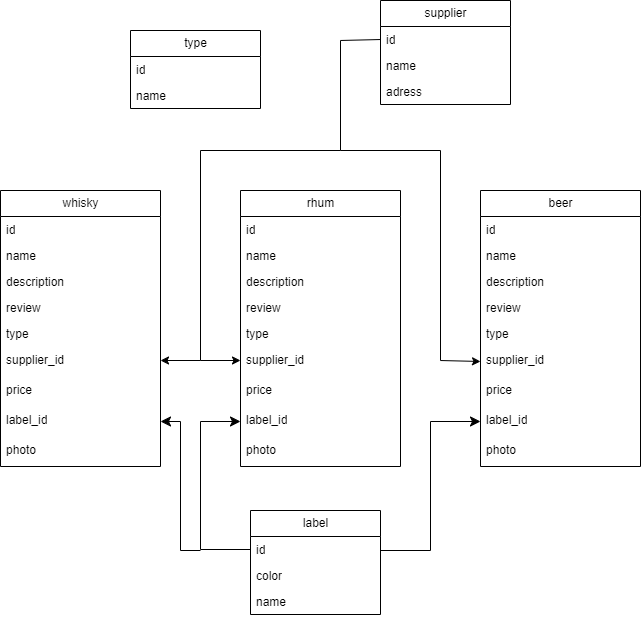

The diagram above was exported from draw.io. Its source (the exported page's mxGraphModel, read from the mxfile embedded in the PNG):
<mxGraphModel dx="1498" dy="2071" grid="1" gridSize="10" guides="1" tooltips="1" connect="1" arrows="1" fold="1" page="1" pageScale="1" pageWidth="827" pageHeight="1169" math="0" shadow="0">
  <root>
    <mxCell id="0" />
    <mxCell id="1" parent="0" />
    <mxCell id="2" value="whisky" style="swimlane;fontStyle=0;childLayout=stackLayout;horizontal=1;startSize=26;fillColor=none;horizontalStack=0;resizeParent=1;resizeParentMax=0;resizeLast=0;collapsible=1;marginBottom=0;html=1;" parent="1" vertex="1">
      <mxGeometry x="80" width="160" height="276" as="geometry" />
    </mxCell>
    <mxCell id="3" value="id" style="text;strokeColor=none;fillColor=none;align=left;verticalAlign=top;spacingLeft=4;spacingRight=4;overflow=hidden;rotatable=0;points=[[0,0.5],[1,0.5]];portConstraint=eastwest;whiteSpace=wrap;html=1;" parent="2" vertex="1">
      <mxGeometry y="26" width="160" height="26" as="geometry" />
    </mxCell>
    <mxCell id="36" value="name" style="text;strokeColor=none;fillColor=none;align=left;verticalAlign=top;spacingLeft=4;spacingRight=4;overflow=hidden;rotatable=0;points=[[0,0.5],[1,0.5]];portConstraint=eastwest;whiteSpace=wrap;html=1;" parent="2" vertex="1">
      <mxGeometry y="52" width="160" height="26" as="geometry" />
    </mxCell>
    <mxCell id="4" value="description" style="text;strokeColor=none;fillColor=none;align=left;verticalAlign=top;spacingLeft=4;spacingRight=4;overflow=hidden;rotatable=0;points=[[0,0.5],[1,0.5]];portConstraint=eastwest;whiteSpace=wrap;html=1;" parent="2" vertex="1">
      <mxGeometry y="78" width="160" height="26" as="geometry" />
    </mxCell>
    <mxCell id="6" value="review" style="text;strokeColor=none;fillColor=none;align=left;verticalAlign=top;spacingLeft=4;spacingRight=4;overflow=hidden;rotatable=0;points=[[0,0.5],[1,0.5]];portConstraint=eastwest;whiteSpace=wrap;html=1;" parent="2" vertex="1">
      <mxGeometry y="104" width="160" height="26" as="geometry" />
    </mxCell>
    <mxCell id="7" value="type" style="text;strokeColor=none;fillColor=none;align=left;verticalAlign=top;spacingLeft=4;spacingRight=4;overflow=hidden;rotatable=0;points=[[0,0.5],[1,0.5]];portConstraint=eastwest;whiteSpace=wrap;html=1;" parent="2" vertex="1">
      <mxGeometry y="130" width="160" height="26" as="geometry" />
    </mxCell>
    <mxCell id="94" value="" style="endArrow=classic;html=1;" edge="1" parent="2">
      <mxGeometry width="50" height="50" relative="1" as="geometry">
        <mxPoint x="200" y="170" as="sourcePoint" />
        <mxPoint x="160" y="170" as="targetPoint" />
      </mxGeometry>
    </mxCell>
    <mxCell id="8" value="supplier_id" style="text;strokeColor=none;fillColor=none;align=left;verticalAlign=top;spacingLeft=4;spacingRight=4;overflow=hidden;rotatable=0;points=[[0,0.5],[1,0.5]];portConstraint=eastwest;whiteSpace=wrap;html=1;" parent="2" vertex="1">
      <mxGeometry y="156" width="160" height="30" as="geometry" />
    </mxCell>
    <mxCell id="5" value="price" style="text;strokeColor=none;fillColor=none;align=left;verticalAlign=top;spacingLeft=4;spacingRight=4;overflow=hidden;rotatable=0;points=[[0,0.5],[1,0.5]];portConstraint=eastwest;whiteSpace=wrap;html=1;" parent="2" vertex="1">
      <mxGeometry y="186" width="160" height="30" as="geometry" />
    </mxCell>
    <mxCell id="9" value="label_id" style="text;strokeColor=none;fillColor=none;align=left;verticalAlign=top;spacingLeft=4;spacingRight=4;overflow=hidden;rotatable=0;points=[[0,0.5],[1,0.5]];portConstraint=eastwest;whiteSpace=wrap;html=1;" parent="2" vertex="1">
      <mxGeometry y="216" width="160" height="30" as="geometry" />
    </mxCell>
    <mxCell id="50" value="photo" style="text;strokeColor=none;fillColor=none;align=left;verticalAlign=top;spacingLeft=4;spacingRight=4;overflow=hidden;rotatable=0;points=[[0,0.5],[1,0.5]];portConstraint=eastwest;whiteSpace=wrap;html=1;" parent="2" vertex="1">
      <mxGeometry y="246" width="160" height="30" as="geometry" />
    </mxCell>
    <mxCell id="10" value="rhum" style="swimlane;fontStyle=0;childLayout=stackLayout;horizontal=1;startSize=26;fillColor=none;horizontalStack=0;resizeParent=1;resizeParentMax=0;resizeLast=0;collapsible=1;marginBottom=0;html=1;" parent="1" vertex="1">
      <mxGeometry x="320" width="160" height="276" as="geometry" />
    </mxCell>
    <mxCell id="11" value="id" style="text;strokeColor=none;fillColor=none;align=left;verticalAlign=top;spacingLeft=4;spacingRight=4;overflow=hidden;rotatable=0;points=[[0,0.5],[1,0.5]];portConstraint=eastwest;whiteSpace=wrap;html=1;" parent="10" vertex="1">
      <mxGeometry y="26" width="160" height="26" as="geometry" />
    </mxCell>
    <mxCell id="37" value="name" style="text;strokeColor=none;fillColor=none;align=left;verticalAlign=top;spacingLeft=4;spacingRight=4;overflow=hidden;rotatable=0;points=[[0,0.5],[1,0.5]];portConstraint=eastwest;whiteSpace=wrap;html=1;" parent="10" vertex="1">
      <mxGeometry y="52" width="160" height="26" as="geometry" />
    </mxCell>
    <mxCell id="12" value="description" style="text;strokeColor=none;fillColor=none;align=left;verticalAlign=top;spacingLeft=4;spacingRight=4;overflow=hidden;rotatable=0;points=[[0,0.5],[1,0.5]];portConstraint=eastwest;whiteSpace=wrap;html=1;" parent="10" vertex="1">
      <mxGeometry y="78" width="160" height="26" as="geometry" />
    </mxCell>
    <mxCell id="13" value="review" style="text;strokeColor=none;fillColor=none;align=left;verticalAlign=top;spacingLeft=4;spacingRight=4;overflow=hidden;rotatable=0;points=[[0,0.5],[1,0.5]];portConstraint=eastwest;whiteSpace=wrap;html=1;" parent="10" vertex="1">
      <mxGeometry y="104" width="160" height="26" as="geometry" />
    </mxCell>
    <mxCell id="14" value="type" style="text;strokeColor=none;fillColor=none;align=left;verticalAlign=top;spacingLeft=4;spacingRight=4;overflow=hidden;rotatable=0;points=[[0,0.5],[1,0.5]];portConstraint=eastwest;whiteSpace=wrap;html=1;" parent="10" vertex="1">
      <mxGeometry y="130" width="160" height="26" as="geometry" />
    </mxCell>
    <mxCell id="15" value="supplier_id" style="text;strokeColor=none;fillColor=none;align=left;verticalAlign=top;spacingLeft=4;spacingRight=4;overflow=hidden;rotatable=0;points=[[0,0.5],[1,0.5]];portConstraint=eastwest;whiteSpace=wrap;html=1;" parent="10" vertex="1">
      <mxGeometry y="156" width="160" height="30" as="geometry" />
    </mxCell>
    <mxCell id="16" value="price" style="text;strokeColor=none;fillColor=none;align=left;verticalAlign=top;spacingLeft=4;spacingRight=4;overflow=hidden;rotatable=0;points=[[0,0.5],[1,0.5]];portConstraint=eastwest;whiteSpace=wrap;html=1;" parent="10" vertex="1">
      <mxGeometry y="186" width="160" height="30" as="geometry" />
    </mxCell>
    <mxCell id="17" value="label_id" style="text;strokeColor=none;fillColor=none;align=left;verticalAlign=top;spacingLeft=4;spacingRight=4;overflow=hidden;rotatable=0;points=[[0,0.5],[1,0.5]];portConstraint=eastwest;whiteSpace=wrap;html=1;" parent="10" vertex="1">
      <mxGeometry y="216" width="160" height="30" as="geometry" />
    </mxCell>
    <mxCell id="51" value="photo" style="text;strokeColor=none;fillColor=none;align=left;verticalAlign=top;spacingLeft=4;spacingRight=4;overflow=hidden;rotatable=0;points=[[0,0.5],[1,0.5]];portConstraint=eastwest;whiteSpace=wrap;html=1;" parent="10" vertex="1">
      <mxGeometry y="246" width="160" height="30" as="geometry" />
    </mxCell>
    <mxCell id="19" value="beer" style="swimlane;fontStyle=0;childLayout=stackLayout;horizontal=1;startSize=26;fillColor=none;horizontalStack=0;resizeParent=1;resizeParentMax=0;resizeLast=0;collapsible=1;marginBottom=0;html=1;" parent="1" vertex="1">
      <mxGeometry x="560" width="160" height="276" as="geometry" />
    </mxCell>
    <mxCell id="20" value="id" style="text;strokeColor=none;fillColor=none;align=left;verticalAlign=top;spacingLeft=4;spacingRight=4;overflow=hidden;rotatable=0;points=[[0,0.5],[1,0.5]];portConstraint=eastwest;whiteSpace=wrap;html=1;" parent="19" vertex="1">
      <mxGeometry y="26" width="160" height="26" as="geometry" />
    </mxCell>
    <mxCell id="38" value="name" style="text;strokeColor=none;fillColor=none;align=left;verticalAlign=top;spacingLeft=4;spacingRight=4;overflow=hidden;rotatable=0;points=[[0,0.5],[1,0.5]];portConstraint=eastwest;whiteSpace=wrap;html=1;" parent="19" vertex="1">
      <mxGeometry y="52" width="160" height="26" as="geometry" />
    </mxCell>
    <mxCell id="21" value="description" style="text;strokeColor=none;fillColor=none;align=left;verticalAlign=top;spacingLeft=4;spacingRight=4;overflow=hidden;rotatable=0;points=[[0,0.5],[1,0.5]];portConstraint=eastwest;whiteSpace=wrap;html=1;" parent="19" vertex="1">
      <mxGeometry y="78" width="160" height="26" as="geometry" />
    </mxCell>
    <mxCell id="22" value="review" style="text;strokeColor=none;fillColor=none;align=left;verticalAlign=top;spacingLeft=4;spacingRight=4;overflow=hidden;rotatable=0;points=[[0,0.5],[1,0.5]];portConstraint=eastwest;whiteSpace=wrap;html=1;" parent="19" vertex="1">
      <mxGeometry y="104" width="160" height="26" as="geometry" />
    </mxCell>
    <mxCell id="23" value="type" style="text;strokeColor=none;fillColor=none;align=left;verticalAlign=top;spacingLeft=4;spacingRight=4;overflow=hidden;rotatable=0;points=[[0,0.5],[1,0.5]];portConstraint=eastwest;whiteSpace=wrap;html=1;" parent="19" vertex="1">
      <mxGeometry y="130" width="160" height="26" as="geometry" />
    </mxCell>
    <mxCell id="24" value="supplier_id" style="text;strokeColor=none;fillColor=none;align=left;verticalAlign=top;spacingLeft=4;spacingRight=4;overflow=hidden;rotatable=0;points=[[0,0.5],[1,0.5]];portConstraint=eastwest;whiteSpace=wrap;html=1;" parent="19" vertex="1">
      <mxGeometry y="156" width="160" height="30" as="geometry" />
    </mxCell>
    <mxCell id="25" value="price" style="text;strokeColor=none;fillColor=none;align=left;verticalAlign=top;spacingLeft=4;spacingRight=4;overflow=hidden;rotatable=0;points=[[0,0.5],[1,0.5]];portConstraint=eastwest;whiteSpace=wrap;html=1;" parent="19" vertex="1">
      <mxGeometry y="186" width="160" height="30" as="geometry" />
    </mxCell>
    <mxCell id="26" value="label_id" style="text;strokeColor=none;fillColor=none;align=left;verticalAlign=top;spacingLeft=4;spacingRight=4;overflow=hidden;rotatable=0;points=[[0,0.5],[1,0.5]];portConstraint=eastwest;whiteSpace=wrap;html=1;" parent="19" vertex="1">
      <mxGeometry y="216" width="160" height="30" as="geometry" />
    </mxCell>
    <mxCell id="52" value="photo" style="text;strokeColor=none;fillColor=none;align=left;verticalAlign=top;spacingLeft=4;spacingRight=4;overflow=hidden;rotatable=0;points=[[0,0.5],[1,0.5]];portConstraint=eastwest;whiteSpace=wrap;html=1;" parent="19" vertex="1">
      <mxGeometry y="246" width="160" height="30" as="geometry" />
    </mxCell>
    <mxCell id="27" value="label" style="swimlane;fontStyle=0;childLayout=stackLayout;horizontal=1;startSize=26;fillColor=none;horizontalStack=0;resizeParent=1;resizeParentMax=0;resizeLast=0;collapsible=1;marginBottom=0;html=1;" parent="1" vertex="1">
      <mxGeometry x="330" y="320" width="130" height="104" as="geometry" />
    </mxCell>
    <mxCell id="28" value="id" style="text;strokeColor=none;fillColor=none;align=left;verticalAlign=top;spacingLeft=4;spacingRight=4;overflow=hidden;rotatable=0;points=[[0,0.5],[1,0.5]];portConstraint=eastwest;whiteSpace=wrap;html=1;" parent="27" vertex="1">
      <mxGeometry y="26" width="130" height="26" as="geometry" />
    </mxCell>
    <mxCell id="29" value="color" style="text;strokeColor=none;fillColor=none;align=left;verticalAlign=top;spacingLeft=4;spacingRight=4;overflow=hidden;rotatable=0;points=[[0,0.5],[1,0.5]];portConstraint=eastwest;whiteSpace=wrap;html=1;" parent="27" vertex="1">
      <mxGeometry y="52" width="130" height="26" as="geometry" />
    </mxCell>
    <mxCell id="35" value="name" style="text;strokeColor=none;fillColor=none;align=left;verticalAlign=top;spacingLeft=4;spacingRight=4;overflow=hidden;rotatable=0;points=[[0,0.5],[1,0.5]];portConstraint=eastwest;whiteSpace=wrap;html=1;" parent="27" vertex="1">
      <mxGeometry y="78" width="130" height="26" as="geometry" />
    </mxCell>
    <mxCell id="53" value="type" style="swimlane;fontStyle=0;childLayout=stackLayout;horizontal=1;startSize=26;fillColor=none;horizontalStack=0;resizeParent=1;resizeParentMax=0;resizeLast=0;collapsible=1;marginBottom=0;html=1;" parent="1" vertex="1">
      <mxGeometry x="210" y="-160" width="130" height="78" as="geometry" />
    </mxCell>
    <mxCell id="54" value="id" style="text;strokeColor=none;fillColor=none;align=left;verticalAlign=top;spacingLeft=4;spacingRight=4;overflow=hidden;rotatable=0;points=[[0,0.5],[1,0.5]];portConstraint=eastwest;whiteSpace=wrap;html=1;" parent="53" vertex="1">
      <mxGeometry y="26" width="130" height="26" as="geometry" />
    </mxCell>
    <mxCell id="56" value="name" style="text;strokeColor=none;fillColor=none;align=left;verticalAlign=top;spacingLeft=4;spacingRight=4;overflow=hidden;rotatable=0;points=[[0,0.5],[1,0.5]];portConstraint=eastwest;whiteSpace=wrap;html=1;" parent="53" vertex="1">
      <mxGeometry y="52" width="130" height="26" as="geometry" />
    </mxCell>
    <mxCell id="66" value="supplier" style="swimlane;fontStyle=0;childLayout=stackLayout;horizontal=1;startSize=26;fillColor=none;horizontalStack=0;resizeParent=1;resizeParentMax=0;resizeLast=0;collapsible=1;marginBottom=0;html=1;" parent="1" vertex="1">
      <mxGeometry x="460" y="-190" width="130" height="104" as="geometry" />
    </mxCell>
    <mxCell id="67" value="id" style="text;strokeColor=none;fillColor=none;align=left;verticalAlign=top;spacingLeft=4;spacingRight=4;overflow=hidden;rotatable=0;points=[[0,0.5],[1,0.5]];portConstraint=eastwest;whiteSpace=wrap;html=1;" parent="66" vertex="1">
      <mxGeometry y="26" width="130" height="26" as="geometry" />
    </mxCell>
    <mxCell id="68" value="name" style="text;strokeColor=none;fillColor=none;align=left;verticalAlign=top;spacingLeft=4;spacingRight=4;overflow=hidden;rotatable=0;points=[[0,0.5],[1,0.5]];portConstraint=eastwest;whiteSpace=wrap;html=1;" parent="66" vertex="1">
      <mxGeometry y="52" width="130" height="26" as="geometry" />
    </mxCell>
    <mxCell id="69" value="adress" style="text;strokeColor=none;fillColor=none;align=left;verticalAlign=top;spacingLeft=4;spacingRight=4;overflow=hidden;rotatable=0;points=[[0,0.5],[1,0.5]];portConstraint=eastwest;whiteSpace=wrap;html=1;" parent="66" vertex="1">
      <mxGeometry y="78" width="130" height="26" as="geometry" />
    </mxCell>
    <mxCell id="80" value="" style="edgeStyle=elbowEdgeStyle;elbow=horizontal;endArrow=classic;html=1;curved=0;rounded=0;endSize=8;startSize=8;entryX=0;entryY=0.5;entryDx=0;entryDy=0;" edge="1" parent="1" target="26">
      <mxGeometry width="50" height="50" relative="1" as="geometry">
        <mxPoint x="460" y="360" as="sourcePoint" />
        <mxPoint x="510" y="310" as="targetPoint" />
      </mxGeometry>
    </mxCell>
    <mxCell id="82" value="" style="edgeStyle=elbowEdgeStyle;elbow=horizontal;endArrow=classic;html=1;curved=0;rounded=0;endSize=8;startSize=8;exitX=0;exitY=0.5;exitDx=0;exitDy=0;entryX=0;entryY=0.5;entryDx=0;entryDy=0;" edge="1" parent="1" source="28" target="17">
      <mxGeometry width="50" height="50" relative="1" as="geometry">
        <mxPoint x="360" y="379" as="sourcePoint" />
        <mxPoint x="300" y="230" as="targetPoint" />
        <Array as="points">
          <mxPoint x="280" y="320" />
          <mxPoint x="310" y="300" />
        </Array>
      </mxGeometry>
    </mxCell>
    <mxCell id="83" value="" style="edgeStyle=elbowEdgeStyle;elbow=horizontal;endArrow=classic;html=1;curved=0;rounded=0;endSize=8;startSize=8;" edge="1" parent="1" target="9">
      <mxGeometry width="50" height="50" relative="1" as="geometry">
        <mxPoint x="280" y="360" as="sourcePoint" />
        <mxPoint x="10" y="230" as="targetPoint" />
      </mxGeometry>
    </mxCell>
    <mxCell id="87" value="" style="endArrow=none;html=1;" edge="1" parent="1">
      <mxGeometry width="50" height="50" relative="1" as="geometry">
        <mxPoint x="520" y="170" as="sourcePoint" />
        <mxPoint x="520" y="-40" as="targetPoint" />
      </mxGeometry>
    </mxCell>
    <mxCell id="88" value="" style="endArrow=none;html=1;" edge="1" parent="1">
      <mxGeometry width="50" height="50" relative="1" as="geometry">
        <mxPoint x="420" y="-40" as="sourcePoint" />
        <mxPoint x="520" y="-40" as="targetPoint" />
      </mxGeometry>
    </mxCell>
    <mxCell id="89" value="" style="endArrow=none;html=1;" edge="1" parent="1">
      <mxGeometry width="50" height="50" relative="1" as="geometry">
        <mxPoint x="420" y="-40" as="sourcePoint" />
        <mxPoint x="420" y="-150" as="targetPoint" />
      </mxGeometry>
    </mxCell>
    <mxCell id="91" value="" style="endArrow=none;html=1;" edge="1" parent="1">
      <mxGeometry width="50" height="50" relative="1" as="geometry">
        <mxPoint x="280" y="-40" as="sourcePoint" />
        <mxPoint x="420" y="-40" as="targetPoint" />
      </mxGeometry>
    </mxCell>
    <mxCell id="92" value="" style="endArrow=none;html=1;" edge="1" parent="1">
      <mxGeometry width="50" height="50" relative="1" as="geometry">
        <mxPoint x="280" y="170" as="sourcePoint" />
        <mxPoint x="280" y="-40" as="targetPoint" />
      </mxGeometry>
    </mxCell>
    <mxCell id="93" value="" style="endArrow=classic;html=1;" edge="1" parent="1">
      <mxGeometry width="50" height="50" relative="1" as="geometry">
        <mxPoint x="280" y="170" as="sourcePoint" />
        <mxPoint x="320" y="170" as="targetPoint" />
      </mxGeometry>
    </mxCell>
    <mxCell id="96" value="" style="endArrow=none;html=1;exitX=0;exitY=0.5;exitDx=0;exitDy=0;" edge="1" parent="1" source="67">
      <mxGeometry width="50" height="50" relative="1" as="geometry">
        <mxPoint x="370" y="-100" as="sourcePoint" />
        <mxPoint x="420" y="-150" as="targetPoint" />
      </mxGeometry>
    </mxCell>
    <mxCell id="97" value="" style="endArrow=classic;html=1;entryX=0;entryY=0.5;entryDx=0;entryDy=0;" edge="1" parent="1" target="24">
      <mxGeometry width="50" height="50" relative="1" as="geometry">
        <mxPoint x="520" y="170" as="sourcePoint" />
        <mxPoint x="570" y="120" as="targetPoint" />
      </mxGeometry>
    </mxCell>
  </root>
</mxGraphModel>